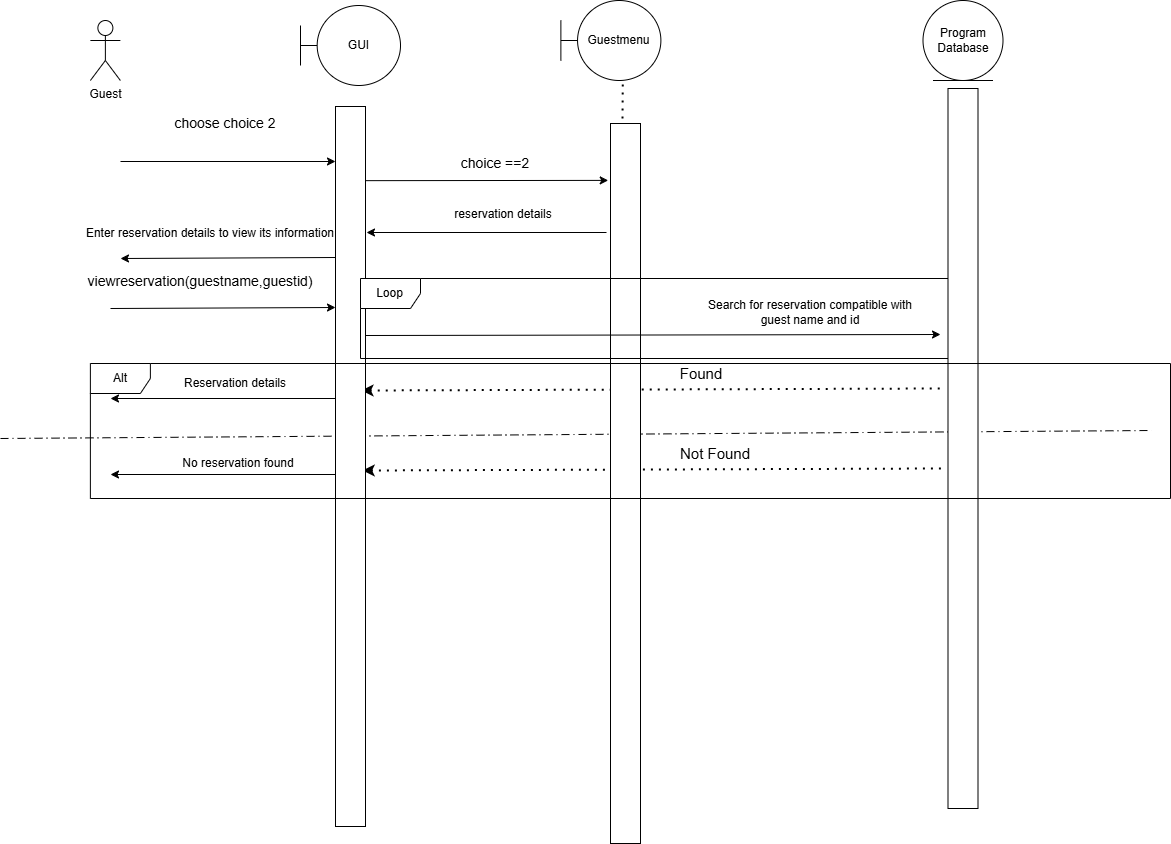

The diagram above was exported from draw.io. Its source (the exported page's mxGraphModel, read from the mxfile embedded in the PNG):
<mxGraphModel dx="1585" dy="865" grid="1" gridSize="10" guides="1" tooltips="1" connect="1" arrows="1" fold="1" page="1" pageScale="1" pageWidth="827" pageHeight="1169" math="0" shadow="0">
  <root>
    <mxCell id="0" />
    <mxCell id="1" parent="0" />
    <mxCell id="x6CYs7SSvISsnH8zcOs9-2" parent="1" style="text;html=1;whiteSpace=wrap;strokeColor=none;fillColor=none;align=center;verticalAlign=middle;rounded=0;" value="&lt;font style=&quot;font-size: 14px;&quot;&gt;choose choice 2&lt;/font&gt;" vertex="1">
      <mxGeometry height="30" width="110" x="690" y="260" as="geometry" />
    </mxCell>
    <mxCell id="x6CYs7SSvISsnH8zcOs9-3" edge="1" parent="1" style="endArrow=classic;html=1;rounded=0;entryX=0.296;entryY=1;entryDx=0;entryDy=0;entryPerimeter=0;" value="">
      <mxGeometry height="50" relative="1" width="50" as="geometry">
        <mxPoint x="640" y="313" as="sourcePoint" />
        <mxPoint x="855" y="313" as="targetPoint" />
      </mxGeometry>
    </mxCell>
    <mxCell id="x6CYs7SSvISsnH8zcOs9-4" edge="1" parent="1" source="x6CYs7SSvISsnH8zcOs9-45" style="endArrow=classic;html=1;rounded=0;exitX=0.103;exitY=0.055;exitDx=0;exitDy=0;exitPerimeter=0;entryX=0.079;entryY=1.076;entryDx=0;entryDy=0;entryPerimeter=0;" target="x6CYs7SSvISsnH8zcOs9-49" value="">
      <mxGeometry height="50" relative="1" width="50" as="geometry">
        <mxPoint x="890" y="340" as="sourcePoint" />
        <mxPoint x="1140" y="330" as="targetPoint" />
      </mxGeometry>
    </mxCell>
    <mxCell id="x6CYs7SSvISsnH8zcOs9-5" parent="1" style="text;html=1;whiteSpace=wrap;strokeColor=none;fillColor=none;align=center;verticalAlign=middle;rounded=0;" value="&lt;font style=&quot;font-size: 14px;&quot;&gt;choice ==2&lt;/font&gt;" vertex="1">
      <mxGeometry height="30" width="90" x="970" y="300" as="geometry" />
    </mxCell>
    <mxCell id="x6CYs7SSvISsnH8zcOs9-6" edge="1" parent="1" style="endArrow=classic;html=1;rounded=0;exitX=0.52;exitY=0.983;exitDx=0;exitDy=0;exitPerimeter=0;entryX=0.395;entryY=-0.033;entryDx=0;entryDy=0;entryPerimeter=0;" value="">
      <mxGeometry height="50" relative="1" width="50" as="geometry">
        <mxPoint x="1126" y="384" as="sourcePoint" />
        <mxPoint x="886" y="384" as="targetPoint" />
      </mxGeometry>
    </mxCell>
    <mxCell id="x6CYs7SSvISsnH8zcOs9-7" parent="1" style="text;html=1;whiteSpace=wrap;strokeColor=none;fillColor=none;align=center;verticalAlign=middle;rounded=0;" value="reservation details" vertex="1">
      <mxGeometry height="30" width="200" x="922.5" y="350.5" as="geometry" />
    </mxCell>
    <mxCell id="x6CYs7SSvISsnH8zcOs9-8" edge="1" parent="1" style="endArrow=classic;html=1;rounded=0;exitX=0.43;exitY=1;exitDx=0;exitDy=0;exitPerimeter=0;" value="">
      <mxGeometry height="50" relative="1" width="50" as="geometry">
        <mxPoint x="855" y="409" as="sourcePoint" />
        <mxPoint x="640" y="410" as="targetPoint" />
      </mxGeometry>
    </mxCell>
    <mxCell id="x6CYs7SSvISsnH8zcOs9-9" parent="1" style="text;html=1;whiteSpace=wrap;strokeColor=none;fillColor=none;align=center;verticalAlign=middle;rounded=0;" value="Enter reservation details to view its information" vertex="1">
      <mxGeometry height="30" width="270" x="595" y="370" as="geometry" />
    </mxCell>
    <mxCell id="x6CYs7SSvISsnH8zcOs9-10" edge="1" parent="1" style="endArrow=classic;html=1;rounded=0;entryX=0.5;entryY=1;entryDx=0;entryDy=0;" value="">
      <mxGeometry height="50" relative="1" width="50" as="geometry">
        <mxPoint x="630" y="460" as="sourcePoint" />
        <mxPoint x="855" y="459" as="targetPoint" />
      </mxGeometry>
    </mxCell>
    <mxCell id="x6CYs7SSvISsnH8zcOs9-11" parent="1" style="text;html=1;whiteSpace=wrap;strokeColor=none;fillColor=none;align=center;verticalAlign=middle;rounded=0;" value="&lt;font style=&quot;font-size: 14px;&quot;&gt;viewreservation(guestname,guestid)&lt;/font&gt;" vertex="1">
      <mxGeometry height="30" width="290" x="575" y="417.5" as="geometry" />
    </mxCell>
    <mxCell id="x6CYs7SSvISsnH8zcOs9-15" edge="1" parent="1" style="endArrow=none;dashed=1;html=1;dashPattern=1 3;strokeWidth=2;rounded=0;endFill=0;startArrow=classic;startFill=1;exitX=0.617;exitY=0.144;exitDx=0;exitDy=0;exitPerimeter=0;" value="">
      <mxGeometry height="50" relative="1" width="50" as="geometry">
        <mxPoint x="881" y="542" as="sourcePoint" />
        <mxPoint x="1460" y="540" as="targetPoint" />
      </mxGeometry>
    </mxCell>
    <mxCell id="x6CYs7SSvISsnH8zcOs9-16" edge="1" parent="1" style="endArrow=none;dashed=1;html=1;dashPattern=1 3;strokeWidth=2;rounded=0;endFill=0;startArrow=classic;startFill=1;exitX=0.617;exitY=0.144;exitDx=0;exitDy=0;exitPerimeter=0;" value="">
      <mxGeometry height="50" relative="1" width="50" as="geometry">
        <mxPoint x="882.1800000000001" y="622" as="sourcePoint" />
        <mxPoint x="1461.1799999999998" y="620" as="targetPoint" />
      </mxGeometry>
    </mxCell>
    <mxCell id="x6CYs7SSvISsnH8zcOs9-17" parent="1" style="text;html=1;whiteSpace=wrap;strokeColor=none;fillColor=none;align=center;verticalAlign=middle;rounded=0;" value="&lt;span style=&quot;font-size: 15px;&quot;&gt;Found&lt;/span&gt;" vertex="1">
      <mxGeometry height="30" width="60" x="1190.5" y="510" as="geometry" />
    </mxCell>
    <mxCell id="x6CYs7SSvISsnH8zcOs9-18" parent="1" style="text;html=1;whiteSpace=wrap;strokeColor=none;fillColor=none;align=center;verticalAlign=middle;rounded=0;" value="&lt;span style=&quot;font-size: 15px;&quot;&gt;Not Found&lt;/span&gt;" vertex="1">
      <mxGeometry height="30" width="130" x="1170" y="590" as="geometry" />
    </mxCell>
    <mxCell id="x6CYs7SSvISsnH8zcOs9-19" edge="1" parent="1" style="endArrow=classic;html=1;rounded=0;exitX=0.628;exitY=0.5;exitDx=0;exitDy=0;exitPerimeter=0;" value="">
      <mxGeometry height="50" relative="1" width="50" as="geometry">
        <mxPoint x="870" y="550" as="sourcePoint" />
        <mxPoint x="630" y="550" as="targetPoint" />
      </mxGeometry>
    </mxCell>
    <mxCell id="x6CYs7SSvISsnH8zcOs9-20" parent="1" style="text;html=1;whiteSpace=wrap;strokeColor=none;fillColor=none;align=center;verticalAlign=middle;rounded=0;" value="Reservation details" vertex="1">
      <mxGeometry height="30" width="150" x="680" y="520" as="geometry" />
    </mxCell>
    <mxCell id="x6CYs7SSvISsnH8zcOs9-21" edge="1" parent="1" style="endArrow=classic;html=1;rounded=0;exitX=0.735;exitY=0.944;exitDx=0;exitDy=0;exitPerimeter=0;" value="">
      <mxGeometry height="50" relative="1" width="50" as="geometry">
        <mxPoint x="857" y="626" as="sourcePoint" />
        <mxPoint x="630" y="626" as="targetPoint" />
      </mxGeometry>
    </mxCell>
    <mxCell id="x6CYs7SSvISsnH8zcOs9-22" parent="1" style="text;html=1;whiteSpace=wrap;strokeColor=none;fillColor=none;align=center;verticalAlign=middle;rounded=0;" value="No reservation found" vertex="1">
      <mxGeometry height="30" width="200" x="657.81" y="600" as="geometry" />
    </mxCell>
    <mxCell id="x6CYs7SSvISsnH8zcOs9-23" edge="1" parent="1" style="endArrow=none;dashed=1;html=1;rounded=0;dashPattern=8 4 1 4;entryX=1.001;entryY=0.424;entryDx=0;entryDy=0;entryPerimeter=0;exitX=-0.001;exitY=0.418;exitDx=0;exitDy=0;exitPerimeter=0;fontStyle=1" value="">
      <mxGeometry height="50" relative="1" width="50" as="geometry">
        <mxPoint x="520" y="590" as="sourcePoint" />
        <mxPoint x="1671" y="582" as="targetPoint" />
      </mxGeometry>
    </mxCell>
    <mxCell id="x6CYs7SSvISsnH8zcOs9-38" parent="1" style="shape=umlActor;verticalLabelPosition=bottom;verticalAlign=top;html=1;outlineConnect=0;" value="Guest" vertex="1">
      <mxGeometry height="60" width="30" x="609.8828125" y="172" as="geometry" />
    </mxCell>
    <mxCell id="x6CYs7SSvISsnH8zcOs9-39" parent="1" style="shape=umlBoundary;whiteSpace=wrap;html=1;" value="GUI" vertex="1">
      <mxGeometry height="80" width="100" x="820.0028125" y="157" as="geometry" />
    </mxCell>
    <mxCell id="x6CYs7SSvISsnH8zcOs9-40" parent="1" style="ellipse;shape=umlEntity;whiteSpace=wrap;html=1;" value="Program Database" vertex="1">
      <mxGeometry height="80" width="80" x="1442.5028125" y="152" as="geometry" />
    </mxCell>
    <mxCell id="x6CYs7SSvISsnH8zcOs9-41" parent="1" style="shape=umlBoundary;whiteSpace=wrap;html=1;" value="Guestmenu" vertex="1">
      <mxGeometry height="80" width="100" x="1080.3828125" y="152" as="geometry" />
    </mxCell>
    <mxCell id="x6CYs7SSvISsnH8zcOs9-45" parent="1" style="rounded=0;whiteSpace=wrap;html=1;rotation=90;" value="" vertex="1">
      <mxGeometry height="30" width="720" x="510" y="603" as="geometry" />
    </mxCell>
    <mxCell id="x6CYs7SSvISsnH8zcOs9-48" edge="1" parent="1" style="endArrow=none;dashed=1;html=1;dashPattern=1 3;strokeWidth=2;rounded=0;entryX=0.619;entryY=1.03;entryDx=0;entryDy=0;entryPerimeter=0;" target="x6CYs7SSvISsnH8zcOs9-41" value="">
      <mxGeometry height="50" relative="1" width="50" as="geometry">
        <mxPoint x="1142" y="270" as="sourcePoint" />
        <mxPoint x="1530" y="440" as="targetPoint" />
      </mxGeometry>
    </mxCell>
    <mxCell id="x6CYs7SSvISsnH8zcOs9-49" parent="1" style="rounded=0;whiteSpace=wrap;html=1;rotation=90;" value="" vertex="1">
      <mxGeometry height="30" width="720" x="785" y="620" as="geometry" />
    </mxCell>
    <mxCell id="x6CYs7SSvISsnH8zcOs9-50" edge="1" parent="1" style="endArrow=classic;html=1;rounded=0;exitX=0.525;exitY=-0.013;exitDx=0;exitDy=0;exitPerimeter=0;" value="">
      <mxGeometry height="50" relative="1" width="50" as="geometry">
        <mxPoint x="885" y="487" as="sourcePoint" />
        <mxPoint x="1460" y="486" as="targetPoint" />
      </mxGeometry>
    </mxCell>
    <mxCell id="x6CYs7SSvISsnH8zcOs9-51" parent="1" style="shape=umlFrame;whiteSpace=wrap;html=1;pointerEvents=0;" value="Loop" vertex="1">
      <mxGeometry height="80" width="590" x="880" y="430" as="geometry" />
    </mxCell>
    <mxCell id="x6CYs7SSvISsnH8zcOs9-52" parent="1" style="text;html=1;whiteSpace=wrap;strokeColor=none;fillColor=none;align=center;verticalAlign=middle;rounded=0;" value="Search for reservation compatible with guest name and id" vertex="1">
      <mxGeometry height="30" width="220" x="1220" y="449" as="geometry" />
    </mxCell>
    <mxCell id="x6CYs7SSvISsnH8zcOs9-53" parent="1" style="rounded=0;whiteSpace=wrap;html=1;rotation=90;" value="" vertex="1">
      <mxGeometry height="30" width="720" x="1122.5" y="585" as="geometry" />
    </mxCell>
    <mxCell id="x6CYs7SSvISsnH8zcOs9-54" parent="1" style="shape=umlFrame;whiteSpace=wrap;html=1;pointerEvents=0;" value="Alt" vertex="1">
      <mxGeometry height="135" width="1080.12" x="609.88" y="515" as="geometry" />
    </mxCell>
  </root>
</mxGraphModel>